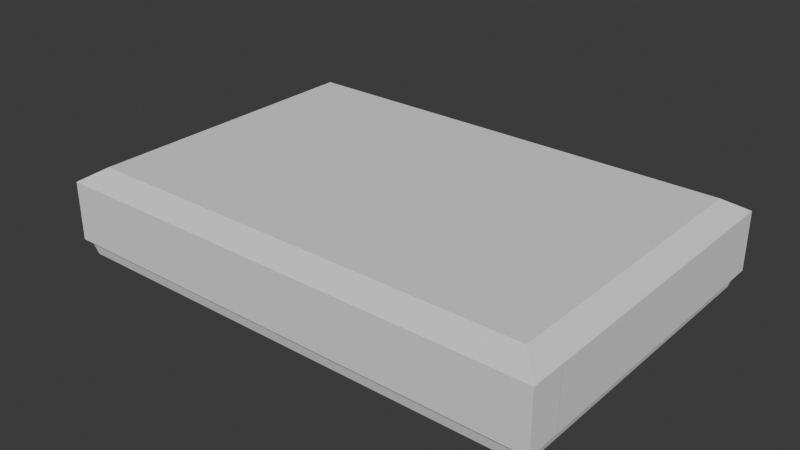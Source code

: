 # Source: preview_scenes.blend  (saved by Blender 4.4.32; exported with 4.5.12 LTS)
import bpy
from mathutils import Matrix  # noqa: F401  (used for matrix-valued properties, if any)

bpy.ops.wm.read_factory_settings(use_empty=True)
scene = bpy.context.scene
scene.name = 'Scene'

# ---- collections
col_preview_scene_1 = bpy.data.collections.new('preview_scene_1'); scene.collection.children.link(col_preview_scene_1)

# ---- materials (node trees are filled in below, after node groups)
mat_checker_1 = bpy.data.materials.new('checker_1')
mat_checker_3 = bpy.data.materials.new('checker_3')
mat_checker_2 = bpy.data.materials.new('checker_2')
mat_checker_4 = bpy.data.materials.new('checker_4')
mat_uv_basic_interior = bpy.data.materials.new('uv_basic_interior')

# ---- material node trees

# ---- world
world_world = bpy.data.worlds.new('World'); scene.world = world_world
world_world.use_nodes = True; world_world.node_tree.nodes.clear()
_N = world_world.node_tree.nodes; _L = world_world.node_tree.links
n0 = _N.new('ShaderNodeOutputWorld'); n0.name = 'World Output'; n0.location = (300, 300)
n1 = _N.new('ShaderNodeBackground'); n1.name = 'Background'; n1.location = (10, 300)
n1.inputs[0].default_value = (0.05088, 0.05088, 0.05088, 1.0)
_L.new(n1.outputs[0], n0.inputs[0])
n0.is_active_output = True
world_world.color = (0.05088, 0.05088, 0.05088)
world_world.sun_shadow_jitter_overblur = 0.0

# ---- meshes
me_door_frame = bpy.data.meshes.new('door_frame')
me_door_frame.from_pydata([(-1.3, -0.25, -4.371e-08), (-1.3, -0.25, 1.9), (-0.9, -0.25, 2.3), (-0.95, -0.35, -6.12e-08), (-0.95, -0.35, 1.8), (-1.0, -1.676e-07, -2.842e-14), (-1.0, -4.806e-07, 1.8), (-0.8, 1.353e-06, 2.0), (-0.8, -0.35, 1.95), (-1.2, -0.35, -6.12e-08), (-1.2, -0.35, 1.9), (-0.9, -0.35, 2.2), (-1.5, -0.25, 2.3), (-1.5, -0.25, -4.371e-08), (1.0, 3.576e-07, -3.183e-09), (1.0, 0.0, 1.8), (-5.829e-07, 5.96e-08, 2.0), (0.8, 8.861e-08, 2.0), (-5.829e-07, -0.25, 2.3), (-5.829e-07, -0.35, 1.95), (-5.829e-07, -0.35, 2.2), (1.3, -0.25, -3.183e-09), (1.3, -0.25, 1.9), (0.9, -0.25, 2.3), (0.95, -0.35, -6.279e-08), (0.95, -0.35, 1.8), (0.8, -0.35, 1.95), (1.2, -0.35, -6.279e-08), (1.2, -0.35, 1.9), (0.9, -0.35, 2.2), (1.5, -0.25, 2.3), (1.5, -0.25, -3.183e-09)], [], [(1, 2, 12, 13, 0), (9, 10, 1, 0), (10, 9, 3, 4), (11, 10, 4, 8), (11, 8, 19, 20), (2, 11, 20, 18), (1, 10, 11, 2), (6, 4, 3, 5), (4, 6, 7, 8), (19, 8, 7, 16), (22, 21, 31, 30, 23), (27, 21, 22, 28), (28, 25, 24, 27), (29, 26, 25, 28), (29, 20, 19, 26), (23, 18, 20, 29), (22, 23, 29, 28), (15, 14, 24, 25), (25, 26, 17, 15), (19, 16, 17, 26)])
me_door_frame.polygons.foreach_set('material_index', [0, 1, 2, 2, 2, 1, 1, 1, 1, 1, 0, 1, 2, 2, 2, 1, 1, 1, 1, 1])
_uv = me_door_frame.uv_layers.new(name='UVMap')
_uv.uv.foreach_set('vector', [0.47, 0.39, 0.55, 0.47, 0.43, 0.47, 0.43, 0.01, 0.47, 0.01, 0.81, 0.01, 0.81, 0.39, 0.78, 0.39, 0.78, 0.01, 0.57, 0.39, 0.57, 0.01, 0.62, 0.01, 0.62, 0.37, 0.48, 0.95, 0.48, 0.87, 0.53, 0.89, 0.53, 0.93, 0.34, 0.67, 0.29, 0.65, 0.29, 0.49, 0.34, 0.49, 0.46, 0.87, 0.43, 0.87, 0.43, 0.69, 0.46, 0.69, 0.9, 0.12, 0.87, 0.11, 0.87, 0.02, 0.9, 0.01, 0.55, 0.85, 0.48, 0.85, 0.48, 0.49, 0.55, 0.49, 0.15, 0.87, 0.16, 0.94, 0.1, 0.94, 0.11, 0.87, 0.41, 0.69, 0.41, 0.85, 0.34, 0.85, 0.34, 0.69, 0.37, 0.39, 0.37, 0.01, 0.41, 0.01, 0.41, 0.47, 0.29, 0.47, 0.76, 0.41, 0.79, 0.41, 0.79, 0.79, 0.76, 0.79, 0.76, 0.39, 0.71, 0.37, 0.71, 0.01, 0.76, 0.01, 0.76, 0.89, 0.71, 0.87, 0.71, 0.83, 0.76, 0.81, 0.86, 0.41, 0.86, 0.59, 0.81, 0.59, 0.81, 0.43, 0.32, 0.69, 0.32, 0.87, 0.29, 0.87, 0.29, 0.69, 0.64, 0.81, 0.64, 0.92, 0.61, 0.91, 0.61, 0.82, 0.19, 0.85, 0.19, 0.49, 0.26, 0.49, 0.26, 0.85, 0.31, 0.96, 0.27, 0.96, 0.26, 0.89, 0.32, 0.89, 0.88, 0.59, 0.95, 0.59, 0.95, 0.75, 0.88, 0.75])
me_door_frame.materials.append(mat_checker_1)
me_door_frame.materials.append(mat_checker_3)
me_door_frame.materials.append(mat_checker_1)
me_door_frame.update()
me_s1_room = bpy.data.meshes.new('s1_room')
me_s1_room.from_pydata([], [], [])
_uv = me_s1_room.uv_layers.new(name='UVMap')
_uv.uv.foreach_set('vector', [])
me_s1_room.update()
me_twosided_door = bpy.data.meshes.new('twosided_door')
me_twosided_door.from_pydata([], [], [])
_uv = me_twosided_door.uv_layers.new(name='UVMap')
_uv.uv.foreach_set('vector', [])
me_twosided_door.update()
me_s1_ceiling = bpy.data.meshes.new('s1_ceiling')
me_s1_ceiling.from_pydata([(-8.5, -5.5, 0.0), (8.5, -5.5, 0.0), (-8.5, 5.5, 0.0), (8.5, 5.5, 0.0)], [], [(0, 2, 3, 1)])
_uv = me_s1_ceiling.uv_layers.new(name='UVMap')
_uv.uv.foreach_set('vector', [14.97, -2.55, 12.77, -2.55, 12.77, -5.95, 14.97, -5.95])
me_s1_ceiling.materials.append(mat_checker_2)
me_s1_ceiling.update()
me_s1_corner_004 = bpy.data.meshes.new('s1_corner.004')
me_s1_corner_004.from_pydata([(1.0, -0.1, 0.4), (1.0, -7.55e-08, 0.0), (1.0, -0.3, 2.8), (1.0, -0.3, 0.6), (1.0, 0.5, 3.3), (-0.1, -0.1, 0.4), (-4.768e-07, 3.6e-14, 0.0), (-0.3, -0.3, 2.8), (-0.3, -0.3, 0.6), (0.5, 0.5, 3.3), (-0.1, 1.0, 0.4), (-4.013e-07, 1.0, 0.0), (-0.3, 1.0, 2.8), (0.5, 1.0, 3.3), (-0.3, 1.0, 0.6), (1.0, -0.3, 1.1), (1.0, -0.3, 2.2), (-0.3, -0.3, 1.1), (-0.3, -0.3, 2.2), (-0.3, 1.0, 1.1), (-0.3, 1.0, 2.2)], [], [(8, 3, 0, 5), (2, 7, 9, 4), (16, 18, 7, 2), (1, 6, 5, 0), (8, 5, 10, 14), (5, 6, 11, 10), (9, 7, 12, 13), (17, 8, 14, 19), (7, 18, 20, 12), (18, 17, 19, 20), (3, 8, 17, 15), (15, 17, 18, 16)])
me_s1_corner_004.polygons.foreach_set('material_index', [2, 1, 0, 2, 2, 2, 1, 0, 0, 0, 0, 0])
_uv = me_s1_corner_004.uv_layers.new(name='UVMap')
_uv.uv.foreach_set('vector', [0.49, 0.55, 0.49, 0.29, 0.55, 0.29, 0.55, 0.51, 0.06, 0.27, 0.06, 0.01, 0.25, 0.17, 0.25, 0.27, 0.17, 0.29, 0.17, 0.55, 0.05, 0.55, 0.05, 0.29, 0.69, 0.75, 0.69, 0.55, 0.77, 0.53, 0.77, 0.75, 0.47, 0.55, 0.41, 0.51, 0.41, 0.29, 0.47, 0.29, 0.69, 0.29, 0.77, 0.31, 0.77, 0.51, 0.69, 0.51, 0.17, 0.17, 0.36, 0.01, 0.36, 0.27, 0.17, 0.27, 0.67, 0.55, 0.57, 0.55, 0.57, 0.29, 0.67, 0.29, 0.79, 0.27, 0.67, 0.27, 0.67, 0.01, 0.79, 0.01, 0.65, 0.27, 0.43, 0.27, 0.43, 0.01, 0.65, 0.01, 0.39, 0.29, 0.39, 0.55, 0.29, 0.55, 0.29, 0.29, 0.13, 0.29, 0.13, 0.55, -0.09, 0.55, -0.09, 0.29])
me_s1_corner_004.materials.append(mat_checker_1)
me_s1_corner_004.materials.append(mat_checker_2)
me_s1_corner_004.materials.append(mat_checker_4)
me_s1_corner_004.update()
me_s1_doorgap_001 = bpy.data.meshes.new('s1_doorgap.001')
me_s1_doorgap_001.from_pydata([(0.5, -1.6, 2.3), (0.5, -1.8, 0.6), (0.5, -1.6, 0.4), (0.1, -2.0, 0.4), (-8.742e-08, -2.0, 0.0), (0.3, -2.0, 2.3), (0.3, -2.0, 0.6), (0.1, -1.6, 0.4), (5.364e-08, -1.5, 0.0), (0.3, -1.6, 2.3), (0.3, -1.8, 0.6), (0.5, -1.5, 0.0), (0.5, -1.5, 2.3), (0.5, -1.5, 0.6), (0.5, -1.5, 0.4), (0.5, 1.6, 2.3), (0.5, 1.8, 0.6), (0.5, 1.6, 0.4), (0.1, 2.0, 0.4), (1.041e-06, 2.0, 0.0), (0.3, 2.0, 2.3), (0.3, 2.0, 0.6), (0.1, 1.6, 0.4), (9e-07, 1.5, 0.0), (0.3, 1.6, 2.3), (0.3, 1.8, 0.6), (0.5, 1.5, 0.0), (0.5, 1.5, 2.3), (0.5, 1.5, 0.6), (0.5, 1.5, 0.4), (0.75, -1.5, 0.0), (0.75, 1.5, 0.0), (0.75, -1.5, 2.3), (0.75, 1.5, 2.3), (0.3, -2.0, 2.8), (-0.5, -2.0, 3.3), (0.3, -1.6, 2.8), (0.3, 2.0, 2.8), (-0.5, 2.0, 3.3), (0.3, 1.6, 2.8)], [], [(8, 7, 2, 11), (10, 9, 0, 1), (10, 7, 3, 6), (1, 2, 7, 10), (6, 5, 9, 10), (4, 3, 7, 8), (1, 0, 12, 13), (11, 2, 14), (2, 1, 13, 14), (23, 26, 17, 22), (25, 16, 15, 24), (25, 21, 18, 22), (16, 25, 22, 17), (21, 25, 24, 20), (19, 23, 22, 18), (16, 28, 27, 15), (26, 29, 17), (17, 29, 28, 16), (0, 9, 24, 15, 27, 12), (8, 11, 30, 31, 26, 23), (27, 33, 32, 12), (13, 12, 32, 30, 11, 14), (28, 29, 26, 31, 33, 27), (34, 35, 38, 37, 39, 36), (20, 24, 39, 37), (5, 34, 36, 9), (24, 9, 36, 39)])
me_s1_doorgap_001.polygons.foreach_set('material_index', [3, 0, 3, 3, 0, 3, 0, 0, 0, 3, 0, 3, 3, 0, 3, 0, 0, 0, 1, 2, 1, 0, 0, 1, 0, 0, 0])
_uv = me_s1_doorgap_001.uv_layers.new(name='UVMap')
_uv.uv.foreach_set('vector', [0.69, 0.83, 0.61, 0.81, 0.61, 0.73, 0.69, 0.73, 0.7, 0.37, 0.7, 0.71, 0.66, 0.71, 0.66, 0.37, 0.34, 0.79, 0.28, 0.83, 0.28, 0.75, 0.34, 0.75, 0.35, 0.75, 0.41, 0.75, 0.41, 0.83, 0.35, 0.79, 0.8, 0.01, 0.8, 0.35, 0.72, 0.35, 0.76, 0.01, 0.36, 0.73, 0.28, 0.73, 0.28, 0.65, 0.36, 0.63, 0.58, 0.49, 0.54, 0.83, 0.52, 0.83, 0.52, 0.49, 0.6, 0.61, 0.62, 0.69, 0.6, 0.69, 0.26, 0.78, 0.22, 0.82, 0.22, 0.76, 0.26, 0.76, 0.46, 0.63, 0.46, 0.73, 0.38, 0.73, 0.38, 0.65, 0.66, 0.01, 0.7, 0.01, 0.7, 0.35, 0.66, 0.35, 0.88, 0.41, 0.88, 0.45, 0.82, 0.45, 0.82, 0.37, 0.49, 0.75, 0.49, 0.79, 0.43, 0.83, 0.43, 0.75, 0.72, 0.37, 0.76, 0.37, 0.8, 0.71, 0.72, 0.71, 0.72, 0.83, 0.72, 0.73, 0.8, 0.75, 0.8, 0.83, 0.82, 0.01, 0.88, 0.01, 0.88, 0.35, 0.86, 0.35, 0.63, 0.48, 0.63, 0.56, 0.61, 0.56, 0.26, 0.7, 0.26, 0.72, 0.22, 0.72, 0.22, 0.66, 0.22, 0.01, 0.26, 0.01, 0.26, 0.65, 0.22, 0.65, 0.22, 0.63, 0.22, 0.03, 0.34, 0.02, 0.44, 0.02, 0.49, 0.02, 0.49, 0.62, 0.44, 0.62, 0.34, 0.62, 0.5, 0.61, 0.45, 0.61, 0.45, 0.01, 0.5, 0.01, 0.57, 0.13, 0.57, 0.47, 0.52, 0.47, 0.52, 0.01, 0.57, 0.01, 0.57, 0.09, 0.59, 0.13, 0.59, 0.09, 0.59, 0.01, 0.64, 0.01, 0.64, 0.47, 0.59, 0.47, 0.06, 0.01, 0.25, 0.01, 0.25, 0.81, 0.06, 0.81, 0.06, 0.73, 0.06, 0.09, 5.71, -6.15, 5.63, -6.15, 5.63, -6.25, 5.71, -6.25, 4.91, -6.15, 4.91, -6.25, 4.99, -6.25, 4.99, -6.15, 5.63, -6.15, 4.99, -6.15, 4.99, -6.25, 5.63, -6.25])
me_s1_doorgap_001.materials.append(mat_checker_1)
me_s1_doorgap_001.materials.append(mat_checker_2)
me_s1_doorgap_001.materials.append(mat_checker_3)
me_s1_doorgap_001.materials.append(mat_checker_4)
me_s1_doorgap_001.update()
me_s1_floor = bpy.data.meshes.new('s1_floor')
me_s1_floor.from_pydata([(-9.0, -6.0, 0.0), (9.0, -6.0, 0.0), (-9.0, 6.0, 0.0), (9.0, 6.0, 0.0)], [], [(0, 1, 3, 2)])
_uv = me_s1_floor.uv_layers.new(name='UVMap')
_uv.uv.foreach_set('vector', [6.72, -2.85, 2.52, -2.85, 2.52, -5.25, 6.72, -5.25])
me_s1_floor.materials.append(mat_checker_3)
me_s1_floor.update()
me_s1_wall_001 = bpy.data.meshes.new('s1_wall.001')
me_s1_wall_001.from_pydata([(-16.0, 1.187e-05, 0.0), (-16.0, -0.3, 2.8), (-16.0, -0.3, 0.6), (-16.0, -0.09999, 0.4), (-16.0, 0.5, 3.3), (-6.517e-08, -0.1, 0.4), (9.322e-13, 1.431e-06, 0.0), (-1.955e-07, -0.3, 2.8), (-1.955e-07, -0.3, 0.6), (3.258e-07, 0.5, 3.3), (-16.0, -0.3, 1.1), (-16.0, -0.3, 2.2), (-1.955e-07, -0.3, 1.1), (-1.955e-07, -0.3, 2.2)], [], [(6, 0, 3, 5), (13, 11, 1, 7), (7, 1, 4, 9), (2, 8, 5, 3), (8, 2, 10, 12), (12, 10, 11, 13)])
me_s1_wall_001.polygons.foreach_set('material_index', [2, 0, 1, 2, 0, 0])
_uv = me_s1_wall_001.uv_layers.new(name='UVMap')
_uv.uv.foreach_set('vector', [10.73, -5.58, 7.53, -5.58, 7.53, -5.66, 10.73, -5.66, 10.73, -6.04, 7.53, -6.04, 7.53, -6.16, 10.73, -6.16, 10.73, -6.11, 7.53, -6.11, 7.53, -6.3, 10.73, -6.3, 7.53, -5.72, 10.73, -5.72, 10.73, -5.66, 7.53, -5.66, 10.73, -5.72, 7.53, -5.72, 7.53, -5.82, 10.73, -5.82, 10.73, -5.82, 7.53, -5.82, 7.53, -6.04, 10.73, -6.04])
me_s1_wall_001.materials.append(mat_checker_1)
me_s1_wall_001.materials.append(mat_checker_2)
me_s1_wall_001.materials.append(mat_checker_4)
me_s1_wall_001.update()
me_s1_wall_002 = bpy.data.meshes.new('s1_wall.002')
me_s1_wall_002.from_pydata([(-10.0, 2.821e-06, 0.0), (-10.0, -0.3, 2.8), (-10.0, -0.3, 0.6), (-10.0, -0.1, 0.4), (-10.0, 0.5, 3.3), (1.402e-06, -0.1, 0.4), (1.431e-06, -4.036e-13, 0.0), (1.346e-06, -0.3, 2.8), (1.346e-06, -0.3, 0.6), (1.572e-06, 0.5, 3.3), (-10.0, -0.3, 1.1), (-10.0, -0.3, 2.2), (1.346e-06, -0.3, 1.1), (1.346e-06, -0.3, 2.2)], [], [(6, 0, 3, 5), (13, 11, 1, 7), (7, 1, 4, 9), (2, 8, 5, 3), (8, 2, 10, 12), (12, 10, 11, 13)])
me_s1_wall_002.polygons.foreach_set('material_index', [2, 0, 1, 2, 0, 0])
_uv = me_s1_wall_002.uv_layers.new(name='UVMap')
_uv.uv.foreach_set('vector', [12.75, -5.58, 10.75, -5.58, 10.75, -5.66, 12.75, -5.66, 12.75, -6.04, 10.75, -6.04, 10.75, -6.16, 12.75, -6.16, 12.75, -6.11, 10.75, -6.11, 10.75, -6.3, 12.75, -6.3, 10.75, -5.72, 12.75, -5.72, 12.75, -5.66, 10.75, -5.66, 12.75, -5.72, 10.75, -5.72, 10.75, -5.82, 12.75, -5.82, 12.75, -5.82, 10.75, -5.82, 10.75, -6.04, 12.75, -6.04])
me_s1_wall_002.materials.append(mat_checker_1)
me_s1_wall_002.materials.append(mat_checker_2)
me_s1_wall_002.materials.append(mat_checker_4)
me_s1_wall_002.update()
me_s1_wall_003 = bpy.data.meshes.new('s1_wall.003')
me_s1_wall_003.from_pydata([(-3.0, 8.301e-07, 0.0), (-3.0, -0.3, 2.8), (-3.0, -0.3, 0.6), (-3.0, -0.1, 0.4), (-3.0, 0.5, 3.3), (-1.486e-06, -0.1, 0.4), (-1.431e-06, 7.901e-13, 0.0), (-1.596e-06, -0.3, 2.8), (-1.596e-06, -0.3, 0.6), (-1.154e-06, 0.5, 3.3), (-3.0, -0.3, 1.1), (-3.0, -0.3, 2.2), (-1.596e-06, -0.3, 1.1), (-1.596e-06, -0.3, 2.2)], [], [(6, 0, 3, 5), (13, 11, 1, 7), (7, 1, 4, 9), (2, 8, 5, 3), (8, 2, 10, 12), (12, 10, 11, 13)])
me_s1_wall_003.polygons.foreach_set('material_index', [2, 0, 1, 2, 0, 0])
_uv = me_s1_wall_003.uv_layers.new(name='UVMap')
_uv.uv.foreach_set('vector', [6.91, -5.58, 6.31, -5.58, 6.31, -5.66, 6.91, -5.66, 6.91, -6.04, 6.31, -6.04, 6.31, -6.16, 6.91, -6.16, 6.91, -6.11, 6.31, -6.11, 6.31, -6.3, 6.91, -6.3, 6.31, -5.72, 6.91, -5.72, 6.91, -5.66, 6.31, -5.66, 6.91, -5.72, 6.31, -5.72, 6.31, -5.82, 6.91, -5.82, 6.91, -5.82, 6.31, -5.82, 6.31, -6.04, 6.91, -6.04])
me_s1_wall_003.materials.append(mat_checker_1)
me_s1_wall_003.materials.append(mat_checker_2)
me_s1_wall_003.materials.append(mat_checker_4)
me_s1_wall_003.update()
me_s1_wall_004 = bpy.data.meshes.new('s1_wall.004')
me_s1_wall_004.from_pydata([(-3.0, 2.015e-06, 0.0), (-3.0, -0.3, 2.8), (-3.0, -0.3, 0.6), (-3.0, -0.1, 0.4), (-3.0, 0.5, 3.3), (-1.486e-06, -0.1, 0.4), (-1.431e-06, 7.901e-13, 0.0), (-1.596e-06, -0.3, 2.8), (-1.596e-06, -0.3, 0.6), (-1.154e-06, 0.5, 3.3), (-3.0, -0.3, 1.1), (-3.0, -0.3, 2.2), (-1.596e-06, -0.3, 1.1), (-1.596e-06, -0.3, 2.2)], [], [(6, 0, 3, 5), (13, 11, 1, 7), (7, 1, 4, 9), (2, 8, 5, 3), (8, 2, 10, 12), (12, 10, 11, 13)])
me_s1_wall_004.polygons.foreach_set('material_index', [2, 0, 1, 2, 0, 0])
_uv = me_s1_wall_004.uv_layers.new(name='UVMap')
_uv.uv.foreach_set('vector', [6.91, -5.58, 6.32, -5.58, 6.32, -5.66, 6.91, -5.66, 6.91, -6.04, 6.32, -6.04, 6.32, -6.16, 6.91, -6.16, 6.91, -6.11, 6.32, -6.11, 6.32, -6.3, 6.91, -6.3, 6.32, -5.72, 6.91, -5.72, 6.91, -5.66, 6.32, -5.66, 6.91, -5.72, 6.32, -5.72, 6.32, -5.82, 6.91, -5.82, 6.91, -5.82, 6.32, -5.82, 6.32, -6.04, 6.91, -6.04])
me_s1_wall_004.materials.append(mat_checker_1)
me_s1_wall_004.materials.append(mat_checker_2)
me_s1_wall_004.materials.append(mat_checker_4)
me_s1_wall_004.update()
me_s1_wall_005 = bpy.data.meshes.new('s1_wall.005')
me_s1_wall_005.from_pydata([(-16.0, 1.286e-05, 0.0), (-16.0, -0.3, 2.8), (-16.0, -0.3, 0.6), (-16.0, -0.09999, 0.4), (-16.0, 0.5, 3.3), (-8.663e-08, -0.1, 0.4), (-1.239e-12, -1.431e-06, 0.0), (-2.599e-07, -0.3, 2.8), (-2.599e-07, -0.3, 0.6), (4.331e-07, 0.5, 3.3), (-16.0, -0.3, 1.1), (-16.0, -0.3, 2.2), (-2.599e-07, -0.3, 1.1), (-2.599e-07, -0.3, 2.2)], [], [(6, 0, 3, 5), (13, 11, 1, 7), (7, 1, 4, 9), (2, 8, 5, 3), (8, 2, 10, 12), (12, 10, 11, 13)])
me_s1_wall_005.polygons.foreach_set('material_index', [2, 0, 1, 2, 0, 0])
_uv = me_s1_wall_005.uv_layers.new(name='UVMap')
_uv.uv.foreach_set('vector', [4.89, -5.58, 1.7, -5.58, 1.7, -5.66, 4.89, -5.66, 4.89, -6.04, 1.7, -6.04, 1.7, -6.16, 4.89, -6.16, 4.89, -6.11, 1.7, -6.11, 1.7, -6.3, 4.89, -6.3, 1.7, -5.73, 4.89, -5.72, 4.89, -5.66, 1.7, -5.68, 4.89, -5.72, 1.7, -5.72, 1.7, -5.82, 4.89, -5.82, 4.89, -5.82, 1.7, -5.82, 1.7, -6.04, 4.89, -6.04])
me_s1_wall_005.materials.append(mat_checker_1)
me_s1_wall_005.materials.append(mat_checker_2)
me_s1_wall_005.materials.append(mat_checker_4)
me_s1_wall_005.update()
me_twosided_door_big_side = bpy.data.meshes.new('twosided_door_big_side')
me_twosided_door_big_side.from_pydata([(1.0, -0.1, 0.0), (1.0, -0.1, 1.8), (0.8, -0.1, 2.0), (-0.05, 0.0, 0.0), (-0.05, 0.0, 2.0), (-0.05, 0.0, 0.5), (-0.3, 0.0, 0.675), (-0.3, 0.0, 1.25), (-0.05, 0.0, 1.45), (0.05, -0.1, 2.0), (0.05, -0.1, 0.0), (0.05, -0.1, 0.575), (-0.2, -0.1, 0.75), (-0.2, -0.1, 1.175), (0.05, -0.1, 1.375), (0.05, -0.175, 8.515e-10), (-0.05, -0.175, 8.515e-10), (-0.05, -0.175, 0.5), (-0.3, -0.175, 0.675), (-0.3, -0.175, 1.25), (-0.05, -0.175, 1.45), (-0.05, -0.175, 2.0), (0.05, -0.175, 2.0), (0.05, -0.175, 0.575), (-0.2, -0.175, 0.75), (-0.2, -0.175, 1.175), (0.05, -0.175, 1.375)], [], [(10, 11, 23, 15), (9, 14, 13, 12, 11, 10, 0, 1, 2), (21, 20, 19, 18, 17, 16, 15, 23, 24, 25, 26, 22), (14, 9, 22, 26), (8, 7, 19, 20), (5, 3, 16, 17), (11, 12, 24, 23), (4, 8, 20, 21), (12, 13, 25, 24), (6, 5, 17, 18), (13, 14, 26, 25), (7, 6, 18, 19)])
_uv = me_twosided_door_big_side.uv_layers.new(name='UVMap')
_uv.uv.foreach_set('vector', [0.1745, 0.01415, 0.1745, 0.01415, 0.1745, 0.01415, 0.1745, 0.01415, 0.4024, 0.8145, 0.4019, 0.8157, 0.4007, 0.8163, 0.3994, 0.8161, 0.3986, 0.8151, 0.3986, 0.8138, 0.3994, 0.8128, 0.4011, 0.8126, 0.4018, 0.813, 0.1745, 0.01415, 0.1745, 0.01415, 0.1745, 0.01415, 0.1745, 0.01415, 0.1745, 0.01415, 0.1745, 0.01415, 0.1745, 0.01415, 0.1745, 0.01415, 0.1745, 0.01415, 0.1745, 0.01415, 0.1745, 0.01415, 0.1745, 0.01415, 0.1745, 0.01415, 0.1745, 0.01415, 0.1745, 0.01415, 0.1745, 0.01415, 0.1745, 0.01415, 0.1745, 0.01415, 0.1745, 0.01415, 0.1745, 0.01415, 0.1745, 0.01415, 0.1745, 0.01415, 0.1745, 0.01415, 0.1745, 0.01415, 0.1745, 0.01415, 0.1745, 0.01415, 0.1745, 0.01415, 0.1745, 0.01415, 0.1745, 0.01415, 0.1745, 0.01415, 0.1745, 0.01415, 0.1745, 0.01415, 0.1745, 0.01415, 0.1745, 0.01415, 0.1745, 0.01415, 0.1745, 0.01415, 0.1745, 0.01415, 0.1745, 0.01415, 0.1745, 0.01415, 0.1745, 0.01415, 0.1745, 0.01415, 0.1745, 0.01415, 0.1745, 0.01415, 0.1745, 0.01415, 0.1745, 0.01415, 0.1745, 0.01415, 0.1745, 0.01415, 0.1745, 0.01415])
me_twosided_door_big_side.materials.append(mat_uv_basic_interior)
me_twosided_door_big_side.update()
me_twosided_door_small_side = bpy.data.meshes.new('twosided_door_small_side')
me_twosided_door_small_side.from_pydata([(-1.0, -0.125, 1.8), (-1.0, -0.125, 0.0), (-0.8, -0.125, 2.0), (-0.05, -0.125, 0.0), (-0.05, -0.125, 2.0), (-0.05, -0.125, 0.5), (-0.3, -0.125, 0.675), (-0.3, -0.125, 1.25), (-0.05, -0.125, 1.438)], [], [(2, 0, 1, 3, 5, 6, 7, 8, 4)])
_uv = me_twosided_door_small_side.uv_layers.new(name='UVMap')
_uv.uv.foreach_set('vector', [0.4024, 0.8147, 0.4021, 0.8155, 0.4007, 0.8163, 0.3993, 0.816, 0.3985, 0.8148, 0.3989, 0.8142, 0.3998, 0.813, 0.4005, 0.8125, 0.4019, 0.813])
me_twosided_door_small_side.materials.append(mat_uv_basic_interior)
me_twosided_door_small_side.update()
me_twosided_door_knob = bpy.data.meshes.new('twosided_door_knob')
me_twosided_door_knob.from_pydata([(0.1719, -0.2, 0.125), (0.125, -0.2, 0.1719), (0.125, -0.2, -0.1719), (0.1719, -0.2, -0.125), (-0.125, -0.2, 0.1719), (-0.1719, -0.2, 0.125), (-0.1719, -0.2, -0.125), (-0.125, -0.2, -0.1719), (0.125, 0.0, 0.25), (0.25, 0.0, 0.125), (0.25, 0.0, -0.125), (0.125, 0.0, -0.25), (-0.25, 0.0, 0.125), (-0.125, 0.0, 0.25), (-0.125, 0.0, -0.25), (-0.25, 0.0, -0.125), (0.125, -0.2, 0.25), (0.25, -0.2, 0.125), (0.25, -0.2, -0.125), (0.125, -0.2, -0.25), (-0.25, -0.2, 0.125), (-0.125, -0.2, 0.25), (-0.125, -0.2, -0.25), (-0.25, -0.2, -0.125), (0.09478, -0.175, 0.1719), (0.1719, -0.175, 0.09478), (0.1719, -0.175, -0.09478), (0.09478, -0.175, -0.1719), (-0.1719, -0.175, 0.09478), (-0.09478, -0.175, 0.1719), (-0.09478, -0.175, -0.1719), (-0.1719, -0.175, -0.09478), (-0.04791, -0.175, -0.1719), (0.04791, -0.175, -0.1719), (-0.04791, -0.175, 0.1719), (0.04791, -0.175, 0.1719), (-0.04791, -0.2, -0.1719), (0.04791, -0.2, -0.1719), (-0.04791, -0.2, 0.1719), (0.04791, -0.2, 0.1719)], [], [(23, 20, 12, 15), (11, 19, 22, 14), (16, 8, 13, 21), (5, 6, 31, 28), (8, 16, 17, 9), (19, 11, 10, 18), (21, 13, 12, 20), (14, 22, 23, 15), (10, 9, 17, 18), (1, 0, 17, 16), (3, 2, 19, 18), (5, 4, 21, 20), (7, 6, 23, 22), (0, 3, 18, 17), (4, 1, 16, 21), (2, 7, 22, 19), (6, 5, 20, 23), (27, 26, 25, 24, 35, 33), (1, 4, 29, 34, 35, 24), (6, 7, 30, 31), (2, 3, 26, 27), (7, 2, 27, 33, 32, 30), (3, 0, 25, 26), (4, 5, 28, 29), (0, 1, 24, 25), (32, 34, 29, 28, 31, 30), (37, 39, 38, 36), (33, 35, 39, 37), (34, 32, 36, 38)])
_uv = me_twosided_door_knob.uv_layers.new(name='UVMap')
_uv.uv.foreach_set('vector', [0.1732, 0.01782, 0.1732, 0.01782, 0.1732, 0.01782, 0.1732, 0.01782, 0.1732, 0.01782, 0.1732, 0.01782, 0.1732, 0.01782, 0.1732, 0.01782, 0.1732, 0.01782, 0.1732, 0.01782, 0.1732, 0.01782, 0.1732, 0.01782, 0.1732, 0.01782, 0.1732, 0.01782, 0.1732, 0.01782, 0.1732, 0.01782, 0.1732, 0.01782, 0.1732, 0.01782, 0.1732, 0.01782, 0.1732, 0.01782, 0.1732, 0.01782, 0.1732, 0.01782, 0.1732, 0.01782, 0.1732, 0.01782, 0.1732, 0.01782, 0.1732, 0.01782, 0.1732, 0.01782, 0.1732, 0.01782, 0.1732, 0.01782, 0.1732, 0.01782, 0.1732, 0.01782, 0.1732, 0.01782, 0.1732, 0.01782, 0.1732, 0.01782, 0.1732, 0.01782, 0.1732, 0.01782, 0.1732, 0.01782, 0.1732, 0.01782, 0.1732, 0.01782, 0.1732, 0.01782, 0.1732, 0.01782, 0.1732, 0.01782, 0.1732, 0.01782, 0.1732, 0.01782, 0.1732, 0.01782, 0.1732, 0.01782, 0.1732, 0.01782, 0.1732, 0.01782, 0.1732, 0.01782, 0.1732, 0.01782, 0.1732, 0.01782, 0.1732, 0.01782, 0.1732, 0.01782, 0.1732, 0.01782, 0.1732, 0.01782, 0.1732, 0.01782, 0.1732, 0.01782, 0.1732, 0.01782, 0.1732, 0.01782, 0.1732, 0.01782, 0.1732, 0.01782, 0.1732, 0.01782, 0.1732, 0.01782, 0.1732, 0.01782, 0.1732, 0.01782, 0.1732, 0.01782, 0.1732, 0.01782, 0.1732, 0.01782, 0.1732, 0.01782, 0.1732, 0.01782, 0.1732, 0.01782, 0.1732, 0.01782, 0.1732, 0.01782, 0.1732, 0.01782, 0.1732, 0.01782, 0.1732, 0.01782, 0.1732, 0.01782, 0.1732, 0.01782, 0.1732, 0.01782, 0.1732, 0.01782, 0.1732, 0.01782, 0.1732, 0.01782, 0.1732, 0.01782, 0.1732, 0.01782, 0.1732, 0.01782, 0.1732, 0.01782, 0.1732, 0.01782, 0.1732, 0.01782, 0.1732, 0.01782, 0.1732, 0.01782, 0.1732, 0.01782, 0.1732, 0.01782, 0.1732, 0.01782, 0.1732, 0.01782, 0.1732, 0.01782, 0.1732, 0.01782, 0.1732, 0.01782, 0.1732, 0.01782, 0.1732, 0.01782, 0.1732, 0.01782, 0.1732, 0.01782, 0.1732, 0.01782, 0.1732, 0.01782, 0.1732, 0.01782, 0.1732, 0.01782, 0.1732, 0.01782, 0.1732, 0.01782, 0.1732, 0.01782, 0.1732, 0.01782, 0.1732, 0.01782, 0.1732, 0.01782, 0.1732, 0.01782, 0.1107, 0.01782, 0.1107, 0.01782, 0.1107, 0.01782, 0.1107, 0.01782, 0.1732, 0.01782, 0.1732, 0.01782, 0.1732, 0.01782, 0.1732, 0.01782, 0.1732, 0.01782, 0.1732, 0.01782, 0.1732, 0.01782, 0.1732, 0.01782])
me_twosided_door_knob.materials.append(mat_uv_basic_interior)
me_twosided_door_knob.use_mirror_y = True
me_twosided_door_knob.update()

# ---- objects
ob_door_frame = bpy.data.objects.new('door_frame', me_door_frame)
ob_s1_room = bpy.data.objects.new('s1_room', me_s1_room)
ob_twosided_door = bpy.data.objects.new('twosided_door', me_twosided_door)
ob_s1_ceiling = bpy.data.objects.new('s1_ceiling', me_s1_ceiling)
ob_s1_corner_001 = bpy.data.objects.new('s1_corner.001', me_s1_corner_004)
ob_s1_corner_002 = bpy.data.objects.new('s1_corner.002', me_s1_corner_004)
ob_s1_corner_003 = bpy.data.objects.new('s1_corner.003', me_s1_corner_004)
ob_s1_corner_004 = bpy.data.objects.new('s1_corner.004', me_s1_corner_004)
ob_s1_doorgap_001 = bpy.data.objects.new('s1_doorgap.001', me_s1_doorgap_001)
ob_s1_floor = bpy.data.objects.new('s1_floor', me_s1_floor)
ob_s1_wall_001 = bpy.data.objects.new('s1_wall.001', me_s1_wall_001)
ob_s1_wall_002 = bpy.data.objects.new('s1_wall.002', me_s1_wall_002)
ob_s1_wall_003 = bpy.data.objects.new('s1_wall.003', me_s1_wall_003)
ob_s1_wall_004 = bpy.data.objects.new('s1_wall.004', me_s1_wall_004)
ob_s1_wall_005 = bpy.data.objects.new('s1_wall.005', me_s1_wall_005)
ob_twosided_door_big_side = bpy.data.objects.new('twosided_door_big_side', me_twosided_door_big_side)
ob_twosided_door_small_side = bpy.data.objects.new('twosided_door_small_side', me_twosided_door_small_side)
ob_twosided_door_knob = bpy.data.objects.new('twosided_door_knob', me_twosided_door_knob)

# ---- transforms, parenting, visibility, modifiers, constraints
ob_door_frame.location = (-9.75, 0.0, 0.0)
ob_door_frame.rotation_euler = (0.0, -0.0, 1.571)
ob_s1_room.location = (0.0, 1.431e-06, 0.0)
ob_twosided_door.location = (-9.75, 0.0, 0.0)
ob_s1_ceiling.parent = ob_s1_room
ob_s1_ceiling.location = (0.0, 0.0, 3.3)
ob_s1_corner_001.parent = ob_s1_room
ob_s1_corner_001.location = (-9.0, 6.0, 0.0)
ob_s1_corner_001.rotation_euler = (0.0, 0.0, -1.571)
ob_s1_corner_002.parent = ob_s1_room
ob_s1_corner_002.location = (9.0, 6.0, 0.0)
ob_s1_corner_002.rotation_euler = (0.0, 0.0, -3.142)
ob_s1_corner_003.parent = ob_s1_room
ob_s1_corner_003.location = (9.0, -6.0, 0.0)
ob_s1_corner_003.rotation_euler = (0.0, -0.0, 1.571)
ob_s1_corner_004.parent = ob_s1_room
ob_s1_corner_004.location = (-9.0, -6.0, 0.0)
ob_s1_doorgap_001.parent = ob_s1_room
ob_s1_doorgap_001.location = (-9.0, -9.537e-07, 0.0)
ob_s1_doorgap_001.rotation_euler = (0.0, -0.0, 3.142)
ob_s1_floor.parent = ob_s1_room
ob_s1_floor.location = (0.0, 0.0, 0.0)
ob_s1_wall_001.parent = ob_s1_room
ob_s1_wall_001.location = (8.0, -6.0, 0.0)
ob_s1_wall_001.rotation_euler = (0.0, -0.0, 6.517e-07)
ob_s1_wall_002.parent = ob_s1_room
ob_s1_wall_002.location = (9.0, 5.0, 0.0)
ob_s1_wall_002.rotation_euler = (0.0, -0.0, 1.571)
ob_s1_wall_003.parent = ob_s1_room
ob_s1_wall_003.location = (-9.0, 2.0, 0.0)
ob_s1_wall_003.rotation_euler = (0.0, 0.0, -1.571)
ob_s1_wall_004.parent = ob_s1_room
ob_s1_wall_004.location = (-9.0, -5.0, 0.0)
ob_s1_wall_004.rotation_euler = (0.0, 0.0, -1.571)
ob_s1_wall_005.parent = ob_s1_room
ob_s1_wall_005.location = (-8.0, 6.0, 0.0)
ob_s1_wall_005.rotation_euler = (0.0, 0.0, -3.142)
ob_twosided_door_big_side.parent = ob_twosided_door
ob_twosided_door_big_side.matrix_parent_inverse = Matrix(((1.0, -0.0, 0.0, 3.775e-06), (-0.0, 1.0, -0.0, 10.0), (-0.0, 0.0, 1.0, -0.0), (-0.0, 0.0, -0.0, 1.0)))
ob_twosided_door_big_side.location = (-1.192e-07, -10.0, 0.0)
ob_twosided_door_big_side.rotation_euler = (0.0, -0.0, 1.571)
ob_twosided_door_small_side.parent = ob_twosided_door
ob_twosided_door_small_side.matrix_parent_inverse = Matrix(((1.0, -0.0, 0.0, 3.775e-06), (-0.0, 1.0, -0.0, 10.0), (-0.0, 0.0, 1.0, -0.0), (-0.0, 0.0, -0.0, 1.0)))
ob_twosided_door_small_side.location = (-1.192e-07, -10.0, 0.0)
ob_twosided_door_small_side.rotation_euler = (0.0, -0.0, 1.571)
ob_twosided_door_knob.parent = ob_twosided_door_big_side
ob_twosided_door_knob.matrix_parent_inverse = Matrix(((1.947e-07, 1.0, 0.0, 10.0), (-1.0, 1.947e-07, -0.0, 1.828e-06), (-0.0, 0.0, 1.0, -0.0), (-0.0, 0.0, -0.0, 1.0)))
ob_twosided_door_knob.location = (-2.027e-06, -9.85, 0.975)
ob_twosided_door_knob.rotation_euler = (0.0, -0.0, 1.571)
ob_twosided_door_knob.use_mesh_mirror_y = True

# ---- collection membership
col_preview_scene_1.objects.link(ob_door_frame)
col_preview_scene_1.objects.link(ob_s1_room)
col_preview_scene_1.objects.link(ob_twosided_door)
col_preview_scene_1.objects.link(ob_s1_ceiling)
col_preview_scene_1.objects.link(ob_s1_corner_001)
col_preview_scene_1.objects.link(ob_s1_corner_002)
col_preview_scene_1.objects.link(ob_s1_corner_003)
col_preview_scene_1.objects.link(ob_s1_corner_004)
col_preview_scene_1.objects.link(ob_s1_doorgap_001)
col_preview_scene_1.objects.link(ob_s1_floor)
col_preview_scene_1.objects.link(ob_s1_wall_001)
col_preview_scene_1.objects.link(ob_s1_wall_002)
col_preview_scene_1.objects.link(ob_s1_wall_003)
col_preview_scene_1.objects.link(ob_s1_wall_004)
col_preview_scene_1.objects.link(ob_s1_wall_005)
col_preview_scene_1.objects.link(ob_twosided_door_big_side)
col_preview_scene_1.objects.link(ob_twosided_door_small_side)
col_preview_scene_1.objects.link(ob_twosided_door_knob)

# ---- scene / render settings (as saved in the file)
scene.frame_start = 1; scene.frame_end = 250; scene.frame_set(24)
scene.render.engine = 'BLENDER_EEVEE_NEXT'
scene.eevee.gtao_distance = 2.3
bpy.context.view_layer.update()

# ---- added for rendering (the .blend has no active camera and no usable light): camera, sun
cam_auto = bpy.data.cameras.new('AutoCamera')
cam_auto.lens = 50.0
cam_auto.sensor_width = 36.0
cam_auto.clip_end = 1000.0
ob_auto_camera = bpy.data.objects.new('AutoCamera', cam_auto)
scene.collection.objects.link(ob_auto_camera)
ob_auto_camera.location = (21.1265, -25.6218, 18.7312)
ob_auto_camera.rotation_euler = (1.09748, -7.21219e-08, 0.694738)
scene.camera = ob_auto_camera
light_auto_sun = bpy.data.lights.new('AutoSun', 'SUN')
light_auto_sun.energy = 3.0
light_auto_sun.angle = 0.0523599
ob_auto_sun = bpy.data.objects.new('AutoSun', light_auto_sun)
scene.collection.objects.link(ob_auto_sun)
ob_auto_sun.rotation_euler = (0.872665, 0.174533, 0.523599)
bpy.context.view_layer.update()
